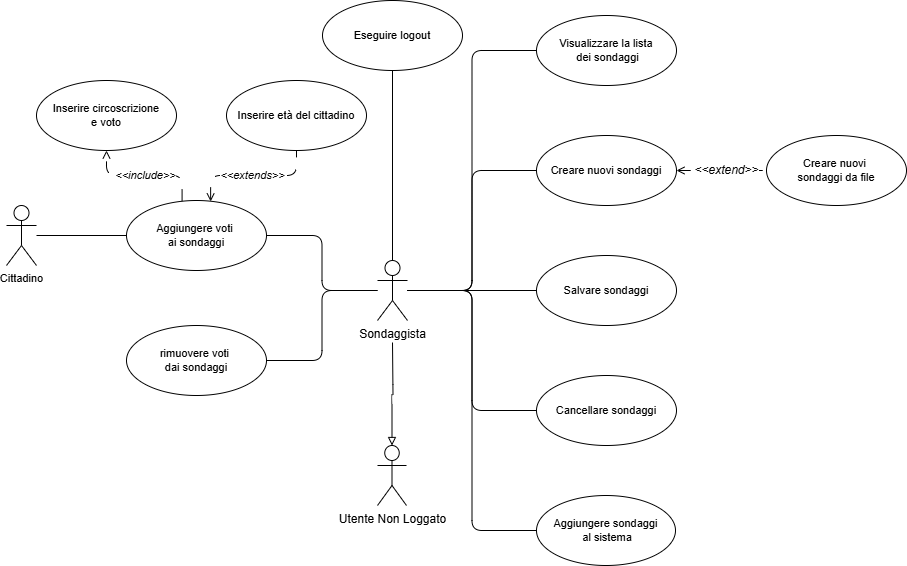

The diagram above was exported from draw.io. Its source (the exported page's mxGraphModel, read from the mxfile embedded in the PNG):
<mxGraphModel dx="1303" dy="706" grid="1" gridSize="10" guides="1" tooltips="1" connect="1" arrows="1" fold="1" page="1" pageScale="1" pageWidth="1654" pageHeight="2336" background="#FFFFFF" math="0" shadow="0">
  <root>
    <mxCell id="0" />
    <mxCell id="1" parent="0" />
    <mxCell id="-PNRQEeuWECB02P5yGIt-2" style="edgeStyle=orthogonalEdgeStyle;rounded=1;orthogonalLoop=1;jettySize=auto;html=1;entryX=0;entryY=0.5;entryDx=0;entryDy=0;curved=0;endArrow=none;endFill=0;" parent="1" source="HW7TetOFevuEgg9NRR71-6" target="HW7TetOFevuEgg9NRR71-9" edge="1">
      <mxGeometry relative="1" as="geometry" />
    </mxCell>
    <mxCell id="-PNRQEeuWECB02P5yGIt-3" style="edgeStyle=orthogonalEdgeStyle;shape=connector;curved=0;rounded=1;orthogonalLoop=1;jettySize=auto;html=1;entryX=0;entryY=0.5;entryDx=0;entryDy=0;strokeColor=default;align=center;verticalAlign=middle;fontFamily=Helvetica;fontSize=11;fontColor=default;labelBackgroundColor=default;endArrow=none;endFill=0;" parent="1" source="HW7TetOFevuEgg9NRR71-6" target="HW7TetOFevuEgg9NRR71-15" edge="1">
      <mxGeometry relative="1" as="geometry" />
    </mxCell>
    <mxCell id="-PNRQEeuWECB02P5yGIt-4" style="edgeStyle=orthogonalEdgeStyle;shape=connector;curved=0;rounded=1;orthogonalLoop=1;jettySize=auto;html=1;entryX=0;entryY=0.5;entryDx=0;entryDy=0;strokeColor=default;align=center;verticalAlign=middle;fontFamily=Helvetica;fontSize=11;fontColor=default;labelBackgroundColor=default;endArrow=none;endFill=0;" parent="1" source="HW7TetOFevuEgg9NRR71-6" target="HW7TetOFevuEgg9NRR71-14" edge="1">
      <mxGeometry relative="1" as="geometry" />
    </mxCell>
    <mxCell id="-PNRQEeuWECB02P5yGIt-5" style="edgeStyle=orthogonalEdgeStyle;shape=connector;curved=0;rounded=1;orthogonalLoop=1;jettySize=auto;html=1;entryX=0;entryY=0.5;entryDx=0;entryDy=0;strokeColor=default;align=center;verticalAlign=middle;fontFamily=Helvetica;fontSize=11;fontColor=default;labelBackgroundColor=default;endArrow=none;endFill=0;" parent="1" source="HW7TetOFevuEgg9NRR71-6" target="HW7TetOFevuEgg9NRR71-8" edge="1">
      <mxGeometry relative="1" as="geometry" />
    </mxCell>
    <mxCell id="-PNRQEeuWECB02P5yGIt-7" style="edgeStyle=orthogonalEdgeStyle;shape=connector;curved=0;rounded=1;orthogonalLoop=1;jettySize=auto;html=1;entryX=0;entryY=0.5;entryDx=0;entryDy=0;strokeColor=default;align=center;verticalAlign=middle;fontFamily=Helvetica;fontSize=11;fontColor=default;labelBackgroundColor=default;endArrow=none;endFill=0;" parent="1" source="HW7TetOFevuEgg9NRR71-6" target="-PNRQEeuWECB02P5yGIt-6" edge="1">
      <mxGeometry relative="1" as="geometry" />
    </mxCell>
    <mxCell id="aTldGhQnLbfv2lkw6oUH-2" style="edgeStyle=orthogonalEdgeStyle;shape=connector;curved=0;rounded=1;orthogonalLoop=1;jettySize=auto;html=1;entryX=1;entryY=0.5;entryDx=0;entryDy=0;strokeColor=default;align=center;verticalAlign=middle;fontFamily=Helvetica;fontSize=11;fontColor=default;labelBackgroundColor=default;endArrow=none;endFill=0;" parent="1" source="HW7TetOFevuEgg9NRR71-6" target="HW7TetOFevuEgg9NRR71-10" edge="1">
      <mxGeometry relative="1" as="geometry" />
    </mxCell>
    <mxCell id="aTldGhQnLbfv2lkw6oUH-3" style="edgeStyle=orthogonalEdgeStyle;shape=connector;curved=0;rounded=1;orthogonalLoop=1;jettySize=auto;html=1;entryX=1;entryY=0.5;entryDx=0;entryDy=0;strokeColor=default;align=center;verticalAlign=middle;fontFamily=Helvetica;fontSize=11;fontColor=default;labelBackgroundColor=default;endArrow=none;endFill=0;" parent="1" source="HW7TetOFevuEgg9NRR71-6" target="HW7TetOFevuEgg9NRR71-17" edge="1">
      <mxGeometry relative="1" as="geometry" />
    </mxCell>
    <mxCell id="aTldGhQnLbfv2lkw6oUH-6" style="edgeStyle=orthogonalEdgeStyle;shape=connector;curved=0;rounded=1;orthogonalLoop=1;jettySize=auto;html=1;entryX=0.5;entryY=1;entryDx=0;entryDy=0;strokeColor=default;align=center;verticalAlign=middle;fontFamily=Helvetica;fontSize=11;fontColor=default;labelBackgroundColor=default;endArrow=none;endFill=0;" parent="1" source="HW7TetOFevuEgg9NRR71-6" target="-PNRQEeuWECB02P5yGIt-8" edge="1">
      <mxGeometry relative="1" as="geometry" />
    </mxCell>
    <mxCell id="HW7TetOFevuEgg9NRR71-6" value="Sondaggista" style="shape=umlActor;verticalLabelPosition=bottom;verticalAlign=top;html=1;outlineConnect=0;" parent="1" vertex="1">
      <mxGeometry x="521" y="300" width="30" height="60" as="geometry" />
    </mxCell>
    <mxCell id="HW7TetOFevuEgg9NRR71-8" value="Aggiungere sondaggi&lt;div&gt;&amp;nbsp;al sistema&lt;/div&gt;" style="ellipse;whiteSpace=wrap;html=1;fontFamily=Helvetica;fontSize=11;fontColor=default;labelBackgroundColor=default;" parent="1" vertex="1">
      <mxGeometry x="680" y="535" width="139" height="70" as="geometry" />
    </mxCell>
    <mxCell id="HW7TetOFevuEgg9NRR71-9" value="Cancellare sondaggi" style="ellipse;whiteSpace=wrap;html=1;fontFamily=Helvetica;fontSize=11;fontColor=default;labelBackgroundColor=default;" parent="1" vertex="1">
      <mxGeometry x="680" y="415" width="140" height="70" as="geometry" />
    </mxCell>
    <mxCell id="VmjCd_xMYG_EOvncb4Dy-4" value="&amp;lt;&amp;lt;include&amp;gt;&amp;gt;" style="edgeStyle=orthogonalEdgeStyle;rounded=1;orthogonalLoop=1;jettySize=auto;html=1;dashed=1;dashPattern=12 12;curved=0;endArrow=open;endFill=0;fontStyle=2;exitX=0.397;exitY=0.014;exitDx=0;exitDy=0;exitPerimeter=0;" parent="1" source="HW7TetOFevuEgg9NRR71-10" target="VmjCd_xMYG_EOvncb4Dy-2" edge="1">
      <mxGeometry relative="1" as="geometry" />
    </mxCell>
    <mxCell id="VmjCd_xMYG_EOvncb4Dy-5" value="&amp;lt;&amp;lt;extends&amp;gt;&amp;gt;" style="edgeStyle=orthogonalEdgeStyle;rounded=1;orthogonalLoop=1;jettySize=auto;html=1;fontStyle=2;dashed=1;dashPattern=12 12;curved=0;endArrow=none;endFill=0;startArrow=open;startFill=0;exitX=0.601;exitY=0.014;exitDx=0;exitDy=0;exitPerimeter=0;" parent="1" source="HW7TetOFevuEgg9NRR71-10" target="VmjCd_xMYG_EOvncb4Dy-1" edge="1">
      <mxGeometry relative="1" as="geometry" />
    </mxCell>
    <mxCell id="HW7TetOFevuEgg9NRR71-10" value="Aggiungere voti&amp;nbsp;&lt;div&gt;ai sondaggi&lt;/div&gt;" style="ellipse;whiteSpace=wrap;html=1;fontFamily=Helvetica;fontSize=11;fontColor=default;labelBackgroundColor=default;" parent="1" vertex="1">
      <mxGeometry x="270" y="240" width="140" height="70" as="geometry" />
    </mxCell>
    <mxCell id="HW7TetOFevuEgg9NRR71-11" style="edgeStyle=orthogonalEdgeStyle;shape=connector;curved=0;rounded=1;orthogonalLoop=1;jettySize=auto;html=1;strokeColor=default;align=center;verticalAlign=middle;fontFamily=Helvetica;fontSize=11;fontColor=default;labelBackgroundColor=default;endArrow=none;endFill=0;" parent="1" source="HW7TetOFevuEgg9NRR71-12" target="HW7TetOFevuEgg9NRR71-10" edge="1">
      <mxGeometry relative="1" as="geometry" />
    </mxCell>
    <mxCell id="HW7TetOFevuEgg9NRR71-12" value="Cittadino" style="shape=umlActor;verticalLabelPosition=bottom;verticalAlign=top;html=1;fontFamily=Helvetica;fontSize=11;fontColor=default;labelBackgroundColor=default;" parent="1" vertex="1">
      <mxGeometry x="150" y="245" width="30" height="60" as="geometry" />
    </mxCell>
    <mxCell id="HW7TetOFevuEgg9NRR71-13" value="&lt;i&gt;&lt;font style=&quot;font-size: 12px;&quot;&gt;&amp;lt;&amp;lt;extend&amp;gt;&amp;gt;&lt;/font&gt;&lt;/i&gt;" style="edgeStyle=orthogonalEdgeStyle;shape=connector;curved=0;rounded=1;orthogonalLoop=1;jettySize=auto;html=1;entryX=0;entryY=0.5;entryDx=0;entryDy=0;dashed=1;dashPattern=12 12;strokeColor=default;align=center;verticalAlign=middle;fontFamily=Helvetica;fontSize=11;fontColor=default;labelBackgroundColor=default;startArrow=open;startFill=0;endArrow=none;endFill=0;exitX=1;exitY=0.5;exitDx=0;exitDy=0;" parent="1" source="HW7TetOFevuEgg9NRR71-14" target="HW7TetOFevuEgg9NRR71-16" edge="1">
      <mxGeometry x="0.1111" relative="1" as="geometry">
        <Array as="points" />
        <mxPoint as="offset" />
      </mxGeometry>
    </mxCell>
    <mxCell id="HW7TetOFevuEgg9NRR71-14" value="Creare nuovi sondaggi" style="ellipse;whiteSpace=wrap;html=1;fontFamily=Helvetica;fontSize=11;fontColor=default;labelBackgroundColor=default;" parent="1" vertex="1">
      <mxGeometry x="680" y="175" width="140" height="70" as="geometry" />
    </mxCell>
    <mxCell id="HW7TetOFevuEgg9NRR71-15" value="Visualizzare la lista&lt;div&gt;&amp;nbsp;dei sondaggi&lt;/div&gt;" style="ellipse;whiteSpace=wrap;html=1;fontFamily=Helvetica;fontSize=11;fontColor=default;labelBackgroundColor=default;" parent="1" vertex="1">
      <mxGeometry x="680" y="55" width="140" height="70" as="geometry" />
    </mxCell>
    <mxCell id="HW7TetOFevuEgg9NRR71-16" value="Creare nuovi&amp;nbsp;&lt;div&gt;sondaggi da file&lt;/div&gt;" style="ellipse;whiteSpace=wrap;html=1;fontFamily=Helvetica;fontSize=11;fontColor=default;labelBackgroundColor=default;" parent="1" vertex="1">
      <mxGeometry x="910" y="175" width="140" height="70" as="geometry" />
    </mxCell>
    <mxCell id="aTldGhQnLbfv2lkw6oUH-5" style="edgeStyle=orthogonalEdgeStyle;shape=connector;curved=0;rounded=1;orthogonalLoop=1;jettySize=auto;html=1;strokeColor=default;align=center;verticalAlign=middle;fontFamily=Helvetica;fontSize=11;fontColor=default;labelBackgroundColor=default;endArrow=none;endFill=0;startArrow=block;startFill=0;" parent="1" source="HW7TetOFevuEgg9NRR71-19" edge="1">
      <mxGeometry relative="1" as="geometry">
        <mxPoint x="536" y="382" as="targetPoint" />
      </mxGeometry>
    </mxCell>
    <mxCell id="HW7TetOFevuEgg9NRR71-19" value="Utente Non Loggato" style="shape=umlActor;verticalLabelPosition=bottom;verticalAlign=top;html=1;outlineConnect=0;" parent="1" vertex="1">
      <mxGeometry x="521" y="485" width="29" height="60" as="geometry" />
    </mxCell>
    <mxCell id="VmjCd_xMYG_EOvncb4Dy-1" value="Inserire età del cittadino" style="ellipse;whiteSpace=wrap;html=1;fontFamily=Helvetica;fontSize=11;fontColor=default;labelBackgroundColor=default;" parent="1" vertex="1">
      <mxGeometry x="370" y="120" width="140" height="70" as="geometry" />
    </mxCell>
    <mxCell id="VmjCd_xMYG_EOvncb4Dy-2" value="Inserire circoscrizione&lt;div&gt;e voto&lt;/div&gt;" style="ellipse;whiteSpace=wrap;html=1;fontFamily=Helvetica;fontSize=11;fontColor=default;labelBackgroundColor=default;" parent="1" vertex="1">
      <mxGeometry x="180" y="120" width="140" height="70" as="geometry" />
    </mxCell>
    <mxCell id="-PNRQEeuWECB02P5yGIt-6" value="Salvare sondaggi" style="ellipse;whiteSpace=wrap;html=1;fontFamily=Helvetica;fontSize=11;fontColor=default;labelBackgroundColor=default;" parent="1" vertex="1">
      <mxGeometry x="680" y="295" width="140" height="70" as="geometry" />
    </mxCell>
    <mxCell id="-PNRQEeuWECB02P5yGIt-8" value="Eseguire logout" style="ellipse;whiteSpace=wrap;html=1;fontFamily=Helvetica;fontSize=11;fontColor=default;labelBackgroundColor=default;" parent="1" vertex="1">
      <mxGeometry x="466" y="40" width="140" height="70" as="geometry" />
    </mxCell>
    <mxCell id="HW7TetOFevuEgg9NRR71-17" value="rimuovere voti&amp;nbsp;&lt;div&gt;dai sondaggi&lt;/div&gt;" style="ellipse;whiteSpace=wrap;html=1;fontFamily=Helvetica;fontSize=11;fontColor=default;labelBackgroundColor=default;" parent="1" vertex="1">
      <mxGeometry x="270" y="365" width="140" height="70" as="geometry" />
    </mxCell>
  </root>
</mxGraphModel>